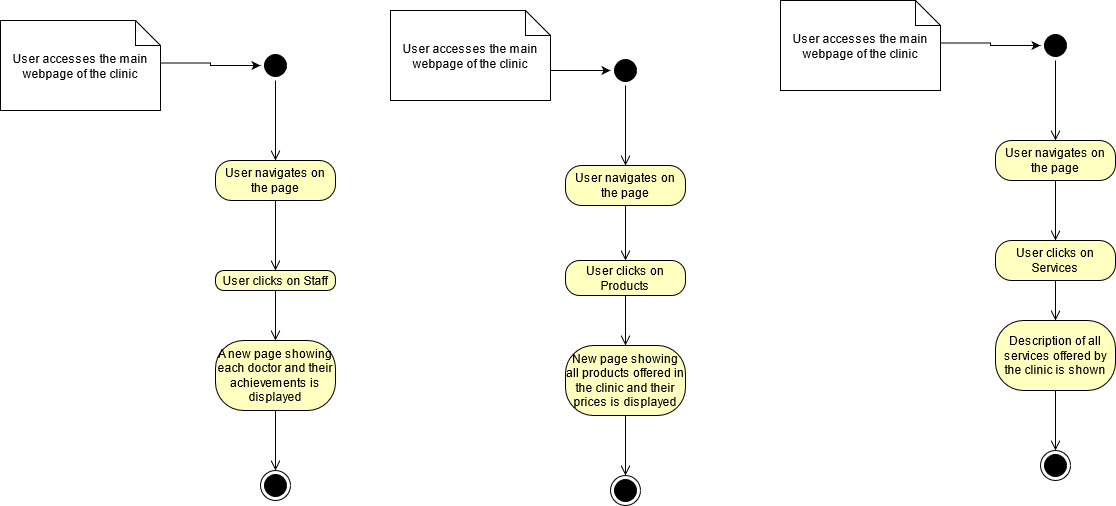

The diagram above was exported from draw.io. Its source (the exported page's mxGraphModel, read from the mxfile embedded in the PNG):
<mxGraphModel dx="1536" dy="382" grid="1" gridSize="10" guides="1" tooltips="1" connect="1" arrows="1" fold="1" page="1" pageScale="1" pageWidth="850" pageHeight="1100" math="0" shadow="0">
  <root>
    <mxCell id="0" />
    <mxCell id="1" parent="0" />
    <mxCell id="Yhm7PBIiM5MvWy2UjwS0-1" value="" style="ellipse;html=1;shape=startState;fillColor=#000000;" parent="1" vertex="1">
      <mxGeometry x="-290" y="90" width="30" height="30" as="geometry" />
    </mxCell>
    <mxCell id="Yhm7PBIiM5MvWy2UjwS0-2" value="" style="edgeStyle=orthogonalEdgeStyle;html=1;verticalAlign=bottom;endArrow=open;endSize=8;entryX=0.5;entryY=0;entryDx=0;entryDy=0;" parent="1" source="Yhm7PBIiM5MvWy2UjwS0-1" target="Yhm7PBIiM5MvWy2UjwS0-3" edge="1">
      <mxGeometry relative="1" as="geometry">
        <mxPoint x="-275" y="180" as="targetPoint" />
      </mxGeometry>
    </mxCell>
    <mxCell id="Yhm7PBIiM5MvWy2UjwS0-3" value="User navigates on the page" style="rounded=1;whiteSpace=wrap;html=1;arcSize=40;fontColor=#000000;fillColor=#ffffc0;" parent="1" vertex="1">
      <mxGeometry x="-335" y="200" width="120" height="40" as="geometry" />
    </mxCell>
    <mxCell id="Yhm7PBIiM5MvWy2UjwS0-4" value="" style="edgeStyle=orthogonalEdgeStyle;html=1;verticalAlign=bottom;endArrow=open;endSize=8;entryX=0.5;entryY=0;entryDx=0;entryDy=0;" parent="1" source="Yhm7PBIiM5MvWy2UjwS0-3" target="Yhm7PBIiM5MvWy2UjwS0-8" edge="1">
      <mxGeometry relative="1" as="geometry">
        <mxPoint x="-275" y="300" as="targetPoint" />
      </mxGeometry>
    </mxCell>
    <mxCell id="Yhm7PBIiM5MvWy2UjwS0-7" style="edgeStyle=orthogonalEdgeStyle;rounded=0;orthogonalLoop=1;jettySize=auto;html=1;exitX=0;exitY=0;exitDx=120;exitDy=42.5;exitPerimeter=0;entryX=0;entryY=0.5;entryDx=0;entryDy=0;" parent="1" source="Yhm7PBIiM5MvWy2UjwS0-5" target="Yhm7PBIiM5MvWy2UjwS0-1" edge="1">
      <mxGeometry relative="1" as="geometry" />
    </mxCell>
    <mxCell id="Yhm7PBIiM5MvWy2UjwS0-5" value="User accesses the main webpage of the clinic" style="shape=note2;boundedLbl=1;whiteSpace=wrap;html=1;size=25;verticalAlign=top;align=center;" parent="1" vertex="1">
      <mxGeometry x="-550" y="60" width="160" height="90" as="geometry" />
    </mxCell>
    <mxCell id="Yhm7PBIiM5MvWy2UjwS0-8" value="User clicks on Staff" style="rounded=1;whiteSpace=wrap;html=1;arcSize=40;fontColor=#000000;fillColor=#ffffc0;" parent="1" vertex="1">
      <mxGeometry x="-335" y="310" width="120" height="20" as="geometry" />
    </mxCell>
    <mxCell id="Yhm7PBIiM5MvWy2UjwS0-9" value="" style="edgeStyle=orthogonalEdgeStyle;html=1;verticalAlign=bottom;endArrow=open;endSize=8;entryX=0.5;entryY=0;entryDx=0;entryDy=0;" parent="1" source="Yhm7PBIiM5MvWy2UjwS0-8" target="Yhm7PBIiM5MvWy2UjwS0-10" edge="1">
      <mxGeometry relative="1" as="geometry">
        <mxPoint x="-275" y="390" as="targetPoint" />
      </mxGeometry>
    </mxCell>
    <mxCell id="Yhm7PBIiM5MvWy2UjwS0-10" value="A new page showing each doctor and their achievements is displayed" style="rounded=1;whiteSpace=wrap;html=1;arcSize=40;fontColor=#000000;fillColor=#ffffc0;" parent="1" vertex="1">
      <mxGeometry x="-335" y="380" width="120" height="70" as="geometry" />
    </mxCell>
    <mxCell id="Yhm7PBIiM5MvWy2UjwS0-11" value="" style="edgeStyle=orthogonalEdgeStyle;html=1;verticalAlign=bottom;endArrow=open;endSize=8;entryX=0.5;entryY=0;entryDx=0;entryDy=0;" parent="1" source="Yhm7PBIiM5MvWy2UjwS0-10" target="Yhm7PBIiM5MvWy2UjwS0-12" edge="1">
      <mxGeometry relative="1" as="geometry">
        <mxPoint x="-275" y="500" as="targetPoint" />
      </mxGeometry>
    </mxCell>
    <mxCell id="Yhm7PBIiM5MvWy2UjwS0-12" value="" style="ellipse;html=1;shape=endState;fillColor=#000000;" parent="1" vertex="1">
      <mxGeometry x="-290" y="510" width="30" height="30" as="geometry" />
    </mxCell>
    <mxCell id="Yhm7PBIiM5MvWy2UjwS0-13" value="" style="ellipse;html=1;shape=startState;fillColor=#000000;" parent="1" vertex="1">
      <mxGeometry x="60" y="95" width="30" height="30" as="geometry" />
    </mxCell>
    <mxCell id="Yhm7PBIiM5MvWy2UjwS0-14" value="" style="edgeStyle=orthogonalEdgeStyle;html=1;verticalAlign=bottom;endArrow=open;endSize=8;entryX=0.5;entryY=0;entryDx=0;entryDy=0;" parent="1" source="Yhm7PBIiM5MvWy2UjwS0-13" target="Yhm7PBIiM5MvWy2UjwS0-15" edge="1">
      <mxGeometry relative="1" as="geometry">
        <mxPoint x="75" y="185" as="targetPoint" />
      </mxGeometry>
    </mxCell>
    <mxCell id="Yhm7PBIiM5MvWy2UjwS0-15" value="User navigates on the page" style="rounded=1;whiteSpace=wrap;html=1;arcSize=40;fontColor=#000000;fillColor=#ffffc0;" parent="1" vertex="1">
      <mxGeometry x="15" y="205" width="120" height="40" as="geometry" />
    </mxCell>
    <mxCell id="Yhm7PBIiM5MvWy2UjwS0-16" value="" style="edgeStyle=orthogonalEdgeStyle;html=1;verticalAlign=bottom;endArrow=open;endSize=8;entryX=0.5;entryY=0;entryDx=0;entryDy=0;" parent="1" source="Yhm7PBIiM5MvWy2UjwS0-15" target="Yhm7PBIiM5MvWy2UjwS0-19" edge="1">
      <mxGeometry relative="1" as="geometry">
        <mxPoint x="75" y="305" as="targetPoint" />
      </mxGeometry>
    </mxCell>
    <mxCell id="Yhm7PBIiM5MvWy2UjwS0-17" style="edgeStyle=orthogonalEdgeStyle;rounded=0;orthogonalLoop=1;jettySize=auto;html=1;exitX=0;exitY=0;exitDx=120;exitDy=42.5;exitPerimeter=0;entryX=0;entryY=0.5;entryDx=0;entryDy=0;" parent="1" target="Yhm7PBIiM5MvWy2UjwS0-13" edge="1">
      <mxGeometry relative="1" as="geometry">
        <mxPoint x="-80" y="107.5" as="sourcePoint" />
      </mxGeometry>
    </mxCell>
    <mxCell id="Yhm7PBIiM5MvWy2UjwS0-18" value="User accesses the main webpage of the clinic" style="shape=note2;boundedLbl=1;whiteSpace=wrap;html=1;size=25;verticalAlign=top;align=center;" parent="1" vertex="1">
      <mxGeometry x="-160" y="50" width="160" height="90" as="geometry" />
    </mxCell>
    <mxCell id="Yhm7PBIiM5MvWy2UjwS0-19" value="User clicks on Products" style="rounded=1;whiteSpace=wrap;html=1;arcSize=40;fontColor=#000000;fillColor=#ffffc0;" parent="1" vertex="1">
      <mxGeometry x="15" y="300" width="120" height="35" as="geometry" />
    </mxCell>
    <mxCell id="Yhm7PBIiM5MvWy2UjwS0-20" value="" style="edgeStyle=orthogonalEdgeStyle;html=1;verticalAlign=bottom;endArrow=open;endSize=8;entryX=0.5;entryY=0;entryDx=0;entryDy=0;" parent="1" source="Yhm7PBIiM5MvWy2UjwS0-19" target="Yhm7PBIiM5MvWy2UjwS0-21" edge="1">
      <mxGeometry relative="1" as="geometry">
        <mxPoint x="75" y="395" as="targetPoint" />
      </mxGeometry>
    </mxCell>
    <mxCell id="Yhm7PBIiM5MvWy2UjwS0-21" value="New page showing all products offered in the clinic and their prices is displayed " style="rounded=1;whiteSpace=wrap;html=1;arcSize=40;fontColor=#000000;fillColor=#ffffc0;" parent="1" vertex="1">
      <mxGeometry x="15" y="385" width="120" height="70" as="geometry" />
    </mxCell>
    <mxCell id="Yhm7PBIiM5MvWy2UjwS0-22" value="" style="edgeStyle=orthogonalEdgeStyle;html=1;verticalAlign=bottom;endArrow=open;endSize=8;entryX=0.5;entryY=0;entryDx=0;entryDy=0;" parent="1" source="Yhm7PBIiM5MvWy2UjwS0-21" target="Yhm7PBIiM5MvWy2UjwS0-23" edge="1">
      <mxGeometry relative="1" as="geometry">
        <mxPoint x="75" y="505" as="targetPoint" />
      </mxGeometry>
    </mxCell>
    <mxCell id="Yhm7PBIiM5MvWy2UjwS0-23" value="" style="ellipse;html=1;shape=endState;fillColor=#000000;" parent="1" vertex="1">
      <mxGeometry x="60" y="515" width="30" height="30" as="geometry" />
    </mxCell>
    <mxCell id="Yhm7PBIiM5MvWy2UjwS0-24" value="" style="ellipse;html=1;shape=startState;fillColor=#000000;" parent="1" vertex="1">
      <mxGeometry x="490" y="70" width="30" height="30" as="geometry" />
    </mxCell>
    <mxCell id="Yhm7PBIiM5MvWy2UjwS0-25" value="" style="edgeStyle=orthogonalEdgeStyle;html=1;verticalAlign=bottom;endArrow=open;endSize=8;entryX=0.5;entryY=0;entryDx=0;entryDy=0;" parent="1" source="Yhm7PBIiM5MvWy2UjwS0-24" target="Yhm7PBIiM5MvWy2UjwS0-26" edge="1">
      <mxGeometry relative="1" as="geometry">
        <mxPoint x="505" y="160" as="targetPoint" />
      </mxGeometry>
    </mxCell>
    <mxCell id="Yhm7PBIiM5MvWy2UjwS0-26" value="User navigates on the page" style="rounded=1;whiteSpace=wrap;html=1;arcSize=40;fontColor=#000000;fillColor=#ffffc0;" parent="1" vertex="1">
      <mxGeometry x="445" y="180" width="120" height="40" as="geometry" />
    </mxCell>
    <mxCell id="Yhm7PBIiM5MvWy2UjwS0-27" value="" style="edgeStyle=orthogonalEdgeStyle;html=1;verticalAlign=bottom;endArrow=open;endSize=8;entryX=0.5;entryY=0;entryDx=0;entryDy=0;" parent="1" source="Yhm7PBIiM5MvWy2UjwS0-26" target="Yhm7PBIiM5MvWy2UjwS0-30" edge="1">
      <mxGeometry relative="1" as="geometry">
        <mxPoint x="505" y="280" as="targetPoint" />
      </mxGeometry>
    </mxCell>
    <mxCell id="Yhm7PBIiM5MvWy2UjwS0-28" style="edgeStyle=orthogonalEdgeStyle;rounded=0;orthogonalLoop=1;jettySize=auto;html=1;exitX=0;exitY=0;exitDx=120;exitDy=42.5;exitPerimeter=0;entryX=0;entryY=0.5;entryDx=0;entryDy=0;" parent="1" source="Yhm7PBIiM5MvWy2UjwS0-29" target="Yhm7PBIiM5MvWy2UjwS0-24" edge="1">
      <mxGeometry relative="1" as="geometry" />
    </mxCell>
    <mxCell id="Yhm7PBIiM5MvWy2UjwS0-29" value="User accesses the main webpage of the clinic" style="shape=note2;boundedLbl=1;whiteSpace=wrap;html=1;size=25;verticalAlign=top;align=center;" parent="1" vertex="1">
      <mxGeometry x="230" y="40" width="160" height="90" as="geometry" />
    </mxCell>
    <mxCell id="Yhm7PBIiM5MvWy2UjwS0-30" value="User clicks on Services" style="rounded=1;whiteSpace=wrap;html=1;arcSize=40;fontColor=#000000;fillColor=#ffffc0;" parent="1" vertex="1">
      <mxGeometry x="445" y="280" width="120" height="40" as="geometry" />
    </mxCell>
    <mxCell id="Yhm7PBIiM5MvWy2UjwS0-31" value="" style="edgeStyle=orthogonalEdgeStyle;html=1;verticalAlign=bottom;endArrow=open;endSize=8;entryX=0.5;entryY=0;entryDx=0;entryDy=0;" parent="1" source="Yhm7PBIiM5MvWy2UjwS0-30" target="Yhm7PBIiM5MvWy2UjwS0-32" edge="1">
      <mxGeometry relative="1" as="geometry">
        <mxPoint x="505" y="370" as="targetPoint" />
      </mxGeometry>
    </mxCell>
    <mxCell id="Yhm7PBIiM5MvWy2UjwS0-32" value="Description of all services offered by the clinic is shown" style="rounded=1;whiteSpace=wrap;html=1;arcSize=40;fontColor=#000000;fillColor=#ffffc0;" parent="1" vertex="1">
      <mxGeometry x="445" y="360" width="120" height="70" as="geometry" />
    </mxCell>
    <mxCell id="Yhm7PBIiM5MvWy2UjwS0-33" value="" style="edgeStyle=orthogonalEdgeStyle;html=1;verticalAlign=bottom;endArrow=open;endSize=8;entryX=0.5;entryY=0;entryDx=0;entryDy=0;" parent="1" source="Yhm7PBIiM5MvWy2UjwS0-32" target="Yhm7PBIiM5MvWy2UjwS0-34" edge="1">
      <mxGeometry relative="1" as="geometry">
        <mxPoint x="505" y="480" as="targetPoint" />
      </mxGeometry>
    </mxCell>
    <mxCell id="Yhm7PBIiM5MvWy2UjwS0-34" value="" style="ellipse;html=1;shape=endState;fillColor=#000000;" parent="1" vertex="1">
      <mxGeometry x="490" y="490" width="30" height="30" as="geometry" />
    </mxCell>
  </root>
</mxGraphModel>